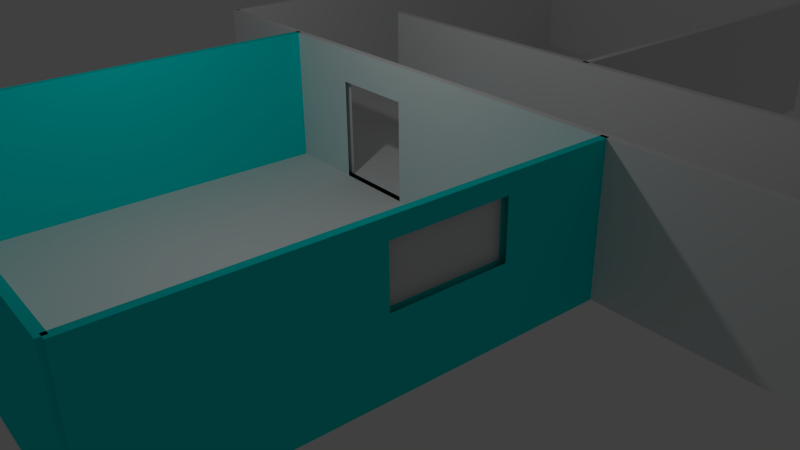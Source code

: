 # Source: Hall1.blend  (saved by Blender 2.72.0; exported with 4.5.12 LTS)
import bpy
from mathutils import Matrix  # noqa: F401  (used for matrix-valued properties, if any)

bpy.ops.wm.read_factory_settings(use_empty=True)
scene = bpy.context.scene
scene.name = 'Scene'

# ---- collections
col_collection_1 = bpy.data.collections.new('Collection 1'); scene.collection.children.link(col_collection_1)

# ---- materials (node trees are filled in below, after node groups)
mat_material_006 = bpy.data.materials.new('Material.006')
mat_material_006.alpha_threshold = 0.0
mat_material_006.use_transparent_shadow = False
mat_material_006.roughness = 0.5
mat_material_006.specular_intensity = 0.0
mat_blue = bpy.data.materials.new('blue')
mat_blue.alpha_threshold = 0.0
mat_blue.use_transparent_shadow = False
mat_blue.diffuse_color = (0.0, 0.8, 0.7791, 1.0)
mat_blue.roughness = 0.5
mat_material = bpy.data.materials.new('Material')
mat_material.alpha_threshold = 0.0
mat_material.use_transparent_shadow = False
mat_material.roughness = 0.5
mat_material_001 = bpy.data.materials.new('Material.001')
mat_material_001.alpha_threshold = 0.0
mat_material_001.use_transparent_shadow = False
mat_material_001.specular_color = (1.0, 0.0, 0.115)
mat_material_001.roughness = 0.5
mat_material_001.specular_intensity = 0.0

# ---- material node trees

# ---- world
world_world = bpy.data.worlds.new('World'); scene.world = world_world
world_world.color = (0.05088, 0.05088, 0.05088)
world_world.use_sun_shadow = False
world_world.sun_shadow_jitter_overblur = 0.0
world_world.cycles.sampling_method = 'MANUAL'
world_world.cycles.sample_map_resolution = 256

# ---- cameras
cam_camera = bpy.data.cameras.new('Camera')
cam_camera.clip_end = 100.0
cam_camera.lens = 35.0
cam_camera.sensor_width = 32.0
cam_camera.sensor_height = 18.0
cam_camera.ortho_scale = 7.314
cam_camera.dof.focus_distance = 0.0
cam_camera.dof.aperture_fstop = 128.0

# ---- lights
light_lamp = bpy.data.lights.new('Lamp', 'POINT')
light_lamp.transmission_factor = 0.0
light_lamp.cutoff_distance = 30.0
light_lamp.energy = 100.0
light_lamp.shadow_buffer_clip_start = 1.001
light_lamp.shadow_soft_size = 0.1
light_lamp.shadow_maximum_resolution = 0.006
light_lamp.use_absolute_resolution = True
light_lamp.cycles.use_multiple_importance_sampling = False

# ---- meshes
me_cube_009 = bpy.data.meshes.new('Cube.009')
me_cube_009.from_pydata([(-1.0, -1.0, -1.0), (-1.0, 1.0, -1.0), (1.0, 1.0, -1.0), (1.0, -1.0, -1.0), (-1.0, -1.0, 1.0), (-1.0, 1.0, 1.0), (1.0, 1.0, 1.0), (1.0, -1.0, 1.0)], [], [(4, 5, 1, 0), (5, 6, 2, 1), (6, 7, 3, 2), (7, 4, 0, 3), (0, 1, 2, 3), (7, 6, 5, 4)])
me_cube_009.use_remesh_preserve_volume = False
me_cube_009.use_remesh_preserve_attributes = False
me_cube_009.use_mirror_vertex_groups = False
me_cube_009.update()
me_cube_008 = bpy.data.meshes.new('Cube.008')
me_cube_008.from_pydata([(-1.0, -1.0, -1.0), (-1.0, 1.0, -1.0), (1.0, 1.0, -1.0), (1.0, -1.0, -1.0), (-1.0, -1.0, 1.0), (-1.0, 1.0, 1.0), (1.0, 1.0, 1.0), (1.0, -1.0, 1.0)], [], [(4, 5, 1, 0), (5, 6, 2, 1), (6, 7, 3, 2), (7, 4, 0, 3), (0, 1, 2, 3), (7, 6, 5, 4)])
me_cube_008.use_remesh_preserve_volume = False
me_cube_008.use_remesh_preserve_attributes = False
me_cube_008.use_mirror_vertex_groups = False
me_cube_008.update()
me_cube_007 = bpy.data.meshes.new('Cube.007')
me_cube_007.from_pydata([(-1.0, -1.0, -1.0), (-1.0, 1.0, -1.0), (1.0, 1.0, -1.0), (1.0, -1.0, -1.0), (-1.0, -1.0, 1.0), (-1.0, 1.0, 1.0), (1.0, 1.0, 1.0), (1.0, -1.0, 1.0)], [], [(4, 5, 1, 0), (5, 6, 2, 1), (6, 7, 3, 2), (7, 4, 0, 3), (0, 1, 2, 3), (7, 6, 5, 4)])
me_cube_007.use_remesh_preserve_volume = False
me_cube_007.use_remesh_preserve_attributes = False
me_cube_007.use_mirror_vertex_groups = False
me_cube_007.update()
me_cube_006 = bpy.data.meshes.new('Cube.006')
me_cube_006.from_pydata([(-1.0, -1.0, -1.0), (-1.0, 1.0, -1.0), (1.0, 1.0, -1.0), (1.0, -1.0, -1.0), (-1.0, -1.0, 1.0), (-1.0, 1.0, 1.0), (1.0, 1.0, 1.0), (1.0, -1.0, 1.0)], [], [(4, 5, 1, 0), (5, 6, 2, 1), (6, 7, 3, 2), (7, 4, 0, 3), (0, 1, 2, 3), (7, 6, 5, 4)])
me_cube_006.use_remesh_preserve_volume = False
me_cube_006.use_remesh_preserve_attributes = False
me_cube_006.use_mirror_vertex_groups = False
me_cube_006.update()
me_plane_000 = bpy.data.meshes.new('Plane.000')
me_plane_000.from_pydata([(-1.0, -1.0, 0.0), (1.0, -1.0, 0.0), (-1.0, 1.0, 0.0), (1.0, 1.0, 0.0)], [], [(0, 1, 3, 2)])
me_plane_000.materials.append(mat_material_006)
me_plane_000.use_remesh_preserve_volume = False
me_plane_000.use_remesh_preserve_attributes = False
me_plane_000.use_mirror_vertex_groups = False
me_plane_000.update()
me_cube_005 = bpy.data.meshes.new('Cube.005')
me_cube_005.from_pydata([(-1.0, -1.0, -1.0), (-1.0, 1.0, -1.0), (1.0, 1.0, -1.0), (1.0, -1.0, -1.0), (-1.0, -1.0, 1.0), (-1.0, 1.0, 1.0), (1.0, 1.0, 1.0), (1.0, -1.0, 1.0)], [], [(4, 5, 1, 0), (5, 6, 2, 1), (6, 7, 3, 2), (7, 4, 0, 3), (0, 1, 2, 3), (7, 6, 5, 4)])
me_cube_005.use_remesh_preserve_volume = False
me_cube_005.use_remesh_preserve_attributes = False
me_cube_005.use_mirror_vertex_groups = False
me_cube_005.update()
me_cube_004 = bpy.data.meshes.new('Cube.004')
me_cube_004.from_pydata([(-1.0, -1.0, -1.0), (-1.0, 1.0, -1.0), (1.0, 1.0, -1.0), (1.0, -1.0, -1.0), (-1.0, -1.0, 1.0), (-1.0, 1.0, 1.0), (1.0, 1.0, 1.0), (1.0, -1.0, 1.0)], [], [(4, 5, 1, 0), (5, 6, 2, 1), (6, 7, 3, 2), (7, 4, 0, 3), (0, 1, 2, 3), (7, 6, 5, 4)])
me_cube_004.materials.append(mat_blue)
me_cube_004.use_remesh_preserve_volume = False
me_cube_004.use_remesh_preserve_attributes = False
me_cube_004.use_mirror_vertex_groups = False
me_cube_004.update()
me_cube_003 = bpy.data.meshes.new('Cube.003')
me_cube_003.from_pydata([(-1.0, -1.0, -1.0), (-1.0, 1.0, -1.0), (1.0, 1.0, -1.0), (1.0, -1.0, -1.0), (-1.0, -1.0, 1.0), (-1.0, 1.0, 1.0), (1.0, 1.0, 1.0), (1.0, -1.0, 1.0), (-1.0, -1.0, 0.0), (-1.0, 0.0, 1.0), (-1.0, 1.0, 0.0), (-1.0, 0.0, -1.0), (0.0, 1.0, 1.0), (1.0, 1.0, 0.0), (0.0, 1.0, -1.0), (1.0, 0.0, 1.0), (1.0, -1.0, 0.0), (1.0, 0.0, -1.0), (0.0, -1.0, 1.0), (0.0, -1.0, -1.0), (-1.0, 0.0, 0.0), (0.0, 1.0, 0.0), (1.0, 0.0, 0.0), (0.0, -1.0, 0.0), (0.0, 0.0, -1.0), (0.0, 0.0, 1.0), (-1.0, -0.5, -1.0), (1.0, -0.5, 1.0), (-1.0, -0.5, 1.0), (1.0, -0.5, -1.0), (-1.0, -0.5, 0.0), (1.0, -0.5, 0.0), (0.0, -0.5, -1.0), (0.0, -0.5, 1.0), (-1.0, -1.0, 0.7582), (-1.0, 1.0, 0.7582), (1.0, 1.0, 0.7582), (1.0, -1.0, 0.7582), (-1.0, 0.0, 0.7582), (0.0, 1.0, 0.7582), (1.0, 0.0, 0.7582), (0.0, -1.0, 0.7582), (-1.0, -0.5, 0.7582), (1.0, -0.5, 0.7582)], [], [(20, 10, 1, 11), (21, 13, 2, 14), (31, 16, 3, 29), (23, 8, 0, 19), (24, 14, 2, 17), (25, 12, 5, 9), (30, 20, 11, 26), (38, 35, 10, 20), (10, 21, 14, 1), (35, 39, 21, 10), (39, 36, 13, 21), (13, 22, 17, 2), (36, 40, 22, 13), (43, 37, 16, 31), (16, 23, 19, 3), (37, 41, 23, 16), (41, 34, 8, 23), (32, 24, 17, 29), (26, 11, 24, 32), (11, 1, 14, 24), (33, 25, 9, 28), (27, 15, 25, 33), (15, 6, 12, 25), (22, 31, 29, 17), (8, 30, 26, 0), (34, 42, 30, 8), (40, 43, 31, 22), (19, 32, 29, 3), (0, 26, 32, 19), (18, 33, 28, 4), (7, 27, 33, 18), (28, 9, 38, 42), (9, 5, 35, 38), (5, 12, 39, 35), (12, 6, 36, 39), (6, 15, 40, 36), (27, 7, 37, 43), (7, 18, 41, 37), (18, 4, 34, 41), (4, 28, 42, 34), (15, 27, 43, 40)])
me_cube_003.polygons.foreach_set('material_index', [0, 0, 0, 0, 0, 0, 0, 0, 0, 0, 0, 0, 0, 0, 0, 0, 0, 0, 0, 0, 0, 0, 0, 0, 0, 0, 1, 0, 0, 0, 0, 0, 0, 0, 0, 0, 0, 0, 0, 0, 0])
me_cube_003.materials.append(mat_blue)
me_cube_003.materials.append(mat_material)
me_cube_003.use_remesh_preserve_volume = False
me_cube_003.use_remesh_preserve_attributes = False
me_cube_003.use_mirror_vertex_groups = False
me_cube_003.update()
me_cube_002 = bpy.data.meshes.new('Cube.002')
me_cube_002.from_pydata([(-1.0, -1.0, -1.0), (-1.0, 1.0, -1.0), (1.0, 1.0, -1.0), (1.0, -1.0, -1.0), (-1.0, -1.0, 1.0), (-1.0, 1.0, 1.0), (1.0, 1.0, 1.0), (1.0, -1.0, 1.0)], [], [(4, 5, 1, 0), (5, 6, 2, 1), (6, 7, 3, 2), (7, 4, 0, 3), (0, 1, 2, 3), (7, 6, 5, 4)])
me_cube_002.materials.append(mat_blue)
me_cube_002.use_remesh_preserve_volume = False
me_cube_002.use_remesh_preserve_attributes = False
me_cube_002.use_mirror_vertex_groups = False
me_cube_002.update()
me_cube_001 = bpy.data.meshes.new('Cube.001')
me_cube_001.from_pydata([(-1.0, -1.0, -1.0), (-1.0, 1.0, -1.0), (1.0, 1.0, -1.0), (1.0, -1.0, -1.0), (-1.0, -1.0, 1.0), (-1.0, 1.0, 1.0), (1.0, 1.0, 1.0), (1.0, -1.0, 1.0)], [], [(4, 5, 1, 0), (5, 6, 2, 1), (6, 7, 3, 2), (7, 4, 0, 3), (0, 1, 2, 3), (7, 6, 5, 4)])
me_cube_001.use_remesh_preserve_volume = False
me_cube_001.use_remesh_preserve_attributes = False
me_cube_001.use_mirror_vertex_groups = False
me_cube_001.update()
me_cube = bpy.data.meshes.new('Cube')
me_cube.from_pydata([(-1.0, -1.0, -1.0), (-1.0, 1.0, -1.0), (1.0, 1.0, -1.0), (1.0, -1.0, -1.0), (-1.0, -1.0, 1.0), (-1.0, 1.0, 1.0), (1.0, 1.0, 1.0), (1.0, -1.0, 1.0), (-1.0, -1.0, 0.0), (-1.0, 0.0, 1.0), (-1.0, 1.0, 0.0), (-1.0, 0.0, -1.0), (0.0, 1.0, 1.0), (1.0, 1.0, 0.0), (0.0, 1.0, -1.0), (1.0, 0.0, 1.0), (1.0, -1.0, 0.0), (1.0, 0.0, -1.0), (0.0, -1.0, 1.0), (0.0, -1.0, -1.0), (-1.0, 0.0, 0.0), (0.0, 1.0, 0.0), (1.0, 0.0, 0.0), (0.0, -1.0, 0.0), (0.0, 0.0, -1.0), (0.0, 0.0, 1.0), (-1.0, -1.0, 0.5), (-1.0, 0.5, 1.0), (-1.0, 1.0, -0.5), (-1.0, -0.5, -1.0), (0.5, 1.0, 1.0), (1.0, 1.0, -0.5), (-0.5, 1.0, -1.0), (1.0, -0.5, 1.0), (1.0, -1.0, -0.5), (1.0, 0.5, -1.0), (-0.5, -1.0, 1.0), (0.5, -1.0, -1.0), (-1.0, -1.0, -0.5), (-1.0, -0.5, 1.0), (-1.0, 1.0, 0.5), (-1.0, 0.5, -1.0), (-0.5, 1.0, 1.0), (1.0, 1.0, 0.5), (0.5, 1.0, -1.0), (1.0, 0.5, 1.0), (1.0, -1.0, 0.5), (1.0, -0.5, -1.0), (0.5, -1.0, 1.0), (-0.5, -1.0, -1.0), (-1.0, 0.0, -0.5), (-1.0, 0.0, 0.5), (-1.0, -0.5, 0.0), (-1.0, 0.5, 0.0), (0.0, 1.0, -0.5), (0.0, 1.0, 0.5), (-0.5, 1.0, 0.0), (0.5, 1.0, 0.0), (1.0, 0.0, -0.5), (1.0, 0.0, 0.5), (1.0, 0.5, 0.0), (1.0, -0.5, 0.0), (0.0, -1.0, -0.5), (0.0, -1.0, 0.5), (0.5, -1.0, 0.0), (-0.5, -1.0, 0.0), (0.5, 0.0, -1.0), (-0.5, 0.0, -1.0), (0.0, -0.5, -1.0), (0.0, 0.5, -1.0), (-0.5, 0.0, 1.0), (0.5, 0.0, 1.0), (0.0, -0.5, 1.0), (0.0, 0.5, 1.0), (-1.0, 0.5, -0.5), (0.5, 1.0, -0.5), (1.0, -0.5, -0.5), (-0.5, -1.0, -0.5), (0.5, 0.5, -1.0), (-0.5, 0.5, 1.0), (-1.0, -0.5, -0.5), (-1.0, -0.5, 0.5), (-1.0, 0.5, 0.5), (-0.5, 1.0, -0.5), (-0.5, 1.0, 0.5), (0.5, 1.0, 0.5), (1.0, 0.5, -0.5), (1.0, 0.5, 0.5), (1.0, -0.5, 0.5), (0.5, -1.0, -0.5), (0.5, -1.0, 0.5), (-0.5, -1.0, 0.5), (0.5, -0.5, -1.0), (-0.5, -0.5, -1.0), (-0.5, 0.5, -1.0), (-0.5, -0.5, 1.0), (0.5, -0.5, 1.0), (0.5, 0.5, 1.0), (-1.0, 0.75, 1.0), (1.0, 0.75, -1.0), (1.0, 0.75, 0.0), (-1.0, 0.75, -1.0), (1.0, 0.75, 1.0), (-1.0, 0.75, 0.0), (0.0, 0.75, -1.0), (0.0, 0.75, 1.0), (-1.0, 0.75, -0.5), (0.5, 0.75, -1.0), (-0.5, 0.75, 1.0), (-1.0, 0.75, 0.5), (1.0, 0.75, -0.5), (1.0, 0.75, 0.5), (-0.5, 0.75, -1.0), (0.5, 0.75, 1.0)], [], [(106, 28, 1, 101), (75, 31, 2, 44), (76, 34, 3, 47), (77, 38, 0, 49), (107, 44, 2, 99), (108, 42, 5, 98), (80, 50, 11, 29), (81, 51, 20, 52), (109, 40, 10, 103), (83, 54, 14, 32), (84, 55, 21, 56), (85, 43, 13, 57), (86, 58, 17, 35), (87, 59, 22, 60), (88, 46, 16, 61), (89, 62, 19, 37), (90, 63, 23, 64), (91, 26, 8, 65), (92, 66, 17, 47), (93, 67, 24, 68), (112, 32, 14, 104), (95, 70, 9, 39), (96, 71, 25, 72), (113, 30, 12, 105), (50, 74, 41, 11), (20, 53, 74, 50), (103, 10, 28, 106), (54, 75, 44, 14), (21, 57, 75, 54), (57, 13, 31, 75), (58, 76, 47, 17), (22, 61, 76, 58), (61, 16, 34, 76), (62, 77, 49, 19), (23, 65, 77, 62), (65, 8, 38, 77), (66, 78, 35, 17), (24, 69, 78, 66), (104, 14, 44, 107), (70, 79, 27, 9), (25, 73, 79, 70), (105, 12, 42, 108), (38, 80, 29, 0), (8, 52, 80, 38), (52, 20, 50, 80), (26, 81, 52, 8), (4, 39, 81, 26), (39, 9, 51, 81), (51, 82, 53, 20), (9, 27, 82, 51), (98, 5, 40, 109), (28, 83, 32, 1), (10, 56, 83, 28), (56, 21, 54, 83), (40, 84, 56, 10), (5, 42, 84, 40), (42, 12, 55, 84), (55, 85, 57, 21), (12, 30, 85, 55), (30, 6, 43, 85), (60, 22, 58, 86), (102, 45, 87, 111), (45, 15, 59, 87), (59, 88, 61, 22), (15, 33, 88, 59), (33, 7, 46, 88), (34, 89, 37, 3), (16, 64, 89, 34), (64, 23, 62, 89), (46, 90, 64, 16), (7, 48, 90, 46), (48, 18, 63, 90), (63, 91, 65, 23), (18, 36, 91, 63), (36, 4, 26, 91), (37, 92, 47, 3), (19, 68, 92, 37), (68, 24, 66, 92), (49, 93, 68, 19), (0, 29, 93, 49), (29, 11, 67, 93), (67, 94, 69, 24), (11, 41, 94, 67), (101, 1, 32, 112), (36, 95, 39, 4), (18, 72, 95, 36), (72, 25, 70, 95), (48, 96, 72, 18), (7, 33, 96, 48), (33, 15, 71, 96), (71, 97, 73, 25), (15, 45, 97, 71), (102, 6, 30, 113), (78, 107, 99, 35), (79, 108, 98, 27), (94, 112, 104, 69), (97, 113, 105, 73), (69, 104, 107, 78), (73, 105, 108, 79), (27, 98, 109, 82), (31, 110, 99, 2), (13, 100, 110, 31), (43, 111, 100, 13), (6, 102, 111, 43), (41, 101, 112, 94), (45, 102, 113, 97)])
me_cube.use_remesh_preserve_volume = False
me_cube.use_remesh_preserve_attributes = False
me_cube.use_mirror_vertex_groups = False
me_cube.update()
me_plane_005 = bpy.data.meshes.new('Plane.005')
me_plane_005.from_pydata([(-1.0, -1.0, 0.0), (1.0, -1.0, 0.0), (-1.0, 1.0, 0.0), (1.0, 1.0, 0.0)], [], [(0, 1, 3, 2)])
me_plane_005.materials.append(mat_material_001)
me_plane_005.use_remesh_preserve_volume = False
me_plane_005.use_remesh_preserve_attributes = False
me_plane_005.use_mirror_vertex_groups = False
me_plane_005.update()
me_plane_003 = bpy.data.meshes.new('Plane.003')
me_plane_003.from_pydata([(-1.0, -1.0, 0.0), (1.0, -1.0, 0.0), (-1.0, 1.0, 0.0), (1.0, 1.0, 0.0)], [], [(0, 1, 3, 2)])
me_plane_003.materials.append(mat_material_006)
me_plane_003.use_remesh_preserve_volume = False
me_plane_003.use_remesh_preserve_attributes = False
me_plane_003.use_mirror_vertex_groups = False
me_plane_003.update()

# ---- objects
ob_cube_009 = bpy.data.objects.new('Cube.009', me_cube_009)
ob_cube_008 = bpy.data.objects.new('Cube.008', me_cube_008)
ob_cube_007 = bpy.data.objects.new('Cube.007', me_cube_007)
ob_cube_006 = bpy.data.objects.new('Cube.006', me_cube_006)
ob_plane_001 = bpy.data.objects.new('Plane.001', me_plane_000)
ob_cube_005 = bpy.data.objects.new('Cube.005', me_cube_005)
ob_cube_004 = bpy.data.objects.new('Cube.004', me_cube_004)
ob_cube_003 = bpy.data.objects.new('Cube.003', me_cube_003)
ob_cube_002 = bpy.data.objects.new('Cube.002', me_cube_002)
ob_cube_001 = bpy.data.objects.new('Cube.001', me_cube_001)
ob_cube = bpy.data.objects.new('Cube', me_cube)
ob_plane_000 = bpy.data.objects.new('Plane.000', me_plane_005)
ob_lamp = bpy.data.objects.new('Lamp', light_lamp)
ob_camera = bpy.data.objects.new('Camera', cam_camera)
ob_plane_003 = bpy.data.objects.new('Plane.003', me_plane_003)

# ---- transforms, parenting, visibility, modifiers, constraints
ob_cube_009.location = (0.0, -5.0, 1.0)
ob_cube_009.rotation_euler = (0.0, -0.0, 1.571)
ob_cube_009.scale = (0.05, 1.0, 1.0)
ob_cube_009.lineart.crease_threshold = 0.0
ob_cube_008.location = (7.0, 4.0, 1.0)
ob_cube_008.scale = (0.05, 3.0, 1.0)
ob_cube_008.lineart.crease_threshold = 0.0
ob_cube_007.location = (4.0, 1.0, 1.0)
ob_cube_007.rotation_euler = (0.0, -0.0, 1.571)
ob_cube_007.scale = (0.05, 3.0, 1.0)
ob_cube_007.lineart.crease_threshold = 0.0
ob_cube_006.location = (-1.0, 6.0, 1.0)
ob_cube_006.rotation_euler = (0.0, -0.0, 3.142)
ob_cube_006.scale = (0.05, 1.0, 1.0)
ob_cube_006.lineart.crease_threshold = 0.0
ob_plane_001.location = (4.0, 4.0, 0.0)
ob_plane_001.rotation_euler = (0.0, -0.0, 1.571)
ob_plane_001.scale = (3.0, 3.0, 1.0)
ob_plane_001.lineart.crease_threshold = 0.0
ob_cube_005.location = (3.0, 7.0, 1.0)
ob_cube_005.rotation_euler = (0.0, -0.0, 1.571)
ob_cube_005.scale = (0.05, 4.0, 1.0)
ob_cube_005.lineart.crease_threshold = 0.0
ob_cube_004.location = (-4.0, 5.0, 1.0)
ob_cube_004.rotation_euler = (0.0, 0.0, 1.571)
ob_cube_004.scale = (0.05, 3.0, 1.0)
ob_cube_004.lineart.crease_threshold = 0.0
ob_cube_003.location = (-4.0, -1.0, 1.0)
ob_cube_003.rotation_euler = (0.0, 0.0, 1.571)
ob_cube_003.scale = (0.05, 3.0, 1.0)
ob_cube_003.lineart.crease_threshold = 0.0
ob_cube_002.location = (-7.0, 2.0, 1.0)
ob_cube_002.scale = (0.05, 3.0, 1.0)
ob_cube_002.lineart.crease_threshold = 0.0
ob_cube_001.location = (1.0, 0.0, 1.0)
ob_cube_001.scale = (0.05, 5.0, 1.0)
ob_cube_001.lineart.crease_threshold = 0.0
ob_cube.location = (-1.0, 0.0, 1.0)
ob_cube.scale = (0.05, 5.0, 1.0)
ob_cube.lineart.crease_threshold = 0.0
ob_plane_000.location = (-4.0, 2.0, 0.0)
ob_plane_000.scale = (3.0, 3.0, 1.0)
ob_plane_000.lineart.crease_threshold = 0.0
ob_lamp.location = (-3.83, 2.073, 4.777)
ob_lamp.rotation_euler = (0.6503, 0.05522, 1.866)
ob_lamp.lock_rotations_4d = False
ob_lamp.empty_display_type = 'ARROWS'
ob_lamp.color = (0.0, 0.0, 0.0, 0.0)
ob_lamp.lineart.crease_threshold = 0.0
ob_camera.location = (-8.212, -6.508, 5.344)
ob_camera.rotation_euler = (1.109, 0.01082, -0.6772)
ob_camera.lock_rotations_4d = False
ob_camera.empty_display_type = 'ARROWS'
ob_camera.color = (0.0, 0.0, 0.0, 0.0)
ob_camera.display_type = 'WIRE'
ob_camera.lineart.crease_threshold = 0.0
ob_plane_003.location = (0.0, 1.0, 0.0)
ob_plane_003.scale = (1.0, 6.0, 1.0)
ob_plane_003.lineart.crease_threshold = 0.0

# ---- collection membership
col_collection_1.objects.link(ob_cube_009)
col_collection_1.objects.link(ob_cube_008)
col_collection_1.objects.link(ob_cube_007)
col_collection_1.objects.link(ob_cube_006)
col_collection_1.objects.link(ob_plane_001)
col_collection_1.objects.link(ob_cube_005)
col_collection_1.objects.link(ob_cube_004)
col_collection_1.objects.link(ob_cube_003)
col_collection_1.objects.link(ob_cube_002)
col_collection_1.objects.link(ob_cube_001)
col_collection_1.objects.link(ob_cube)
col_collection_1.objects.link(ob_plane_000)
col_collection_1.objects.link(ob_lamp)
col_collection_1.objects.link(ob_camera)
col_collection_1.objects.link(ob_plane_003)

# ---- scene / render settings (as saved in the file)
scene.camera = ob_camera
scene.frame_start = 1; scene.frame_end = 250; scene.frame_set(5)
scene.render.engine = 'BLENDER_EEVEE_NEXT'
scene.render.resolution_percentage = 50
scene.render.dither_intensity = 0.0
scene.cycles.use_denoising = False
scene.cycles.samples = 10
scene.cycles.sampling_pattern = 'TABULATED_SOBOL'
scene.cycles.light_sampling_threshold = 0.0
scene.cycles.use_adaptive_sampling = False
scene.cycles.use_light_tree = False
scene.cycles.blur_glossy = 0.0
scene.cycles.pixel_filter_type = 'GAUSSIAN'
scene.cycles.sample_clamp_indirect = 0.0
scene.view_settings.view_transform = 'Standard'
bpy.context.view_layer.update()
